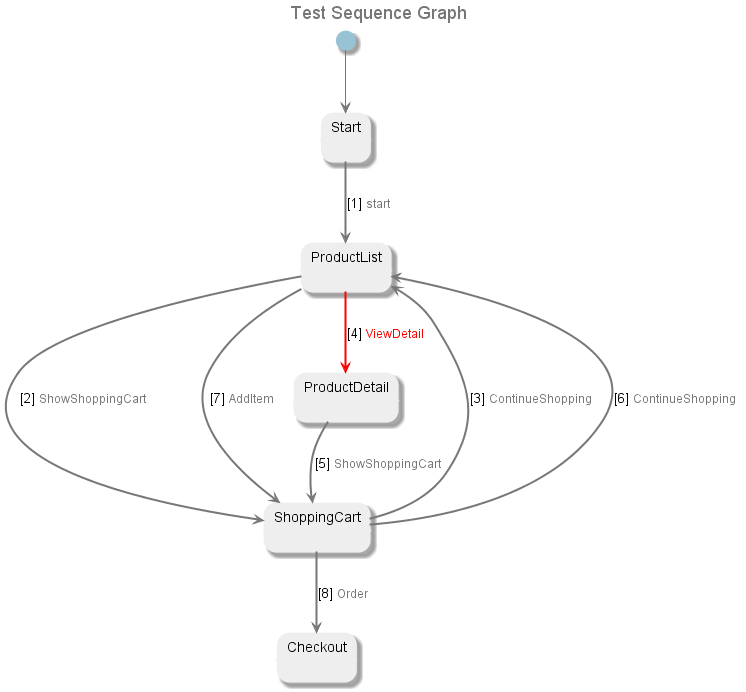

The diagram above was rendered by PlantUML. Its source (embedded in the PNG):
@startuml
title <font size=18 color=#777777>Test Sequence Graph
skinparam state {
	ArrowColor #777777
	BorderColor #EEEEEE
	BackgroundColor #EEEEEE
	StartColor #97c3d4
	EndColor #777777
 	FontColor #000000
}
state "Start" as U1404
[*] --> U1404
state "ProductList" as U1402
state "ShoppingCart" as U1403
state "ProductDetail" as U1401
state "Checkout" as U1399
U1404 -[#777777,bold]-> U1402 : [1] <size:12><color:#777777>start</color></size>
U1402 -[#777777,bold]-> U1403 : [2] <size:12><color:#777777>ShowShoppingCart</color></size>
U1403 -[#777777,bold]-> U1402 : [3] <size:12><color:#777777>ContinueShopping</color></size>
U1402 -[#red,bold]-> U1401 : [4] <size:12><color:#red>ViewDetail</color></size>
U1401 -[#777777,bold]-> U1403 : [5] <size:12><color:#777777>ShowShoppingCart</color></size>
U1403 -[#777777,bold]-> U1402 : [6] <size:12><color:#777777>ContinueShopping</color></size>
U1402 -[#777777,bold]-> U1403 : [7] <size:12><color:#777777>AddItem</color></size>
U1403 -[#777777,bold]-> U1399 : [8] <size:12><color:#777777>Order</color></size>
@enduml